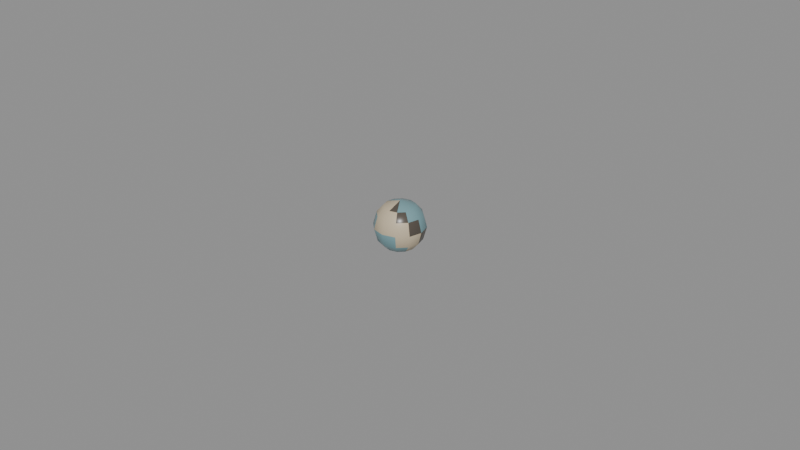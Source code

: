 # Source: marble.blend  (saved by Blender 4.0.36; exported with 4.5.12 LTS)
import bpy
from mathutils import Matrix  # noqa: F401  (used for matrix-valued properties, if any)

bpy.ops.wm.read_factory_settings(use_empty=True)
scene = bpy.context.scene
scene.name = 'Scene'

# ---- materials (node trees are filled in below, after node groups)
mat_prop_marble_glass_blue = bpy.data.materials.new('Prop_marble_glass_blue')
mat_prop_marble_glass_blue.use_transparent_shadow = False
mat_prop_marble_glass_blue.diffuse_color = (0.18, 0.33, 0.36, 1.0)
mat_prop_marble_shell = bpy.data.materials.new('Prop_marble_shell')
mat_prop_marble_shell.use_transparent_shadow = False
mat_prop_marble_shell.diffuse_color = (0.56, 0.47, 0.33, 1.0)
mat_prop_marble_chitin = bpy.data.materials.new('Prop_marble_chitin')
mat_prop_marble_chitin.use_transparent_shadow = False
mat_prop_marble_chitin.diffuse_color = (0.09, 0.075, 0.06, 1.0)

# ---- material node trees
mat_prop_marble_glass_blue.use_nodes = True; mat_prop_marble_glass_blue.node_tree.nodes.clear()
_N = mat_prop_marble_glass_blue.node_tree.nodes; _L = mat_prop_marble_glass_blue.node_tree.links
n0 = _N.new('ShaderNodeBsdfPrincipled'); n0.name = 'Principled BSDF'; n0.location = (10, 300)
n0.inputs[0].default_value = (0.18, 0.33, 0.36, 1.0)
n0.inputs[2].default_value = 0.22
n0.inputs[3].default_value = 1.45
n1 = _N.new('ShaderNodeOutputMaterial'); n1.name = 'Material Output'; n1.location = (300, 300)
_L.new(n0.outputs[0], n1.inputs[0])
n1.is_active_output = True
mat_prop_marble_shell.use_nodes = True; mat_prop_marble_shell.node_tree.nodes.clear()
_N = mat_prop_marble_shell.node_tree.nodes; _L = mat_prop_marble_shell.node_tree.links
n0 = _N.new('ShaderNodeBsdfPrincipled'); n0.name = 'Principled BSDF'; n0.location = (10, 300)
n0.inputs[0].default_value = (0.56, 0.47, 0.33, 1.0)
n0.inputs[2].default_value = 0.42
n0.inputs[3].default_value = 1.45
n1 = _N.new('ShaderNodeOutputMaterial'); n1.name = 'Material Output'; n1.location = (300, 300)
_L.new(n0.outputs[0], n1.inputs[0])
n1.is_active_output = True
mat_prop_marble_chitin.use_nodes = True; mat_prop_marble_chitin.node_tree.nodes.clear()
_N = mat_prop_marble_chitin.node_tree.nodes; _L = mat_prop_marble_chitin.node_tree.links
n0 = _N.new('ShaderNodeBsdfPrincipled'); n0.name = 'Principled BSDF'; n0.location = (10, 300)
n0.inputs[0].default_value = (0.09, 0.075, 0.06, 1.0)
n0.inputs[2].default_value = 0.3
n0.inputs[3].default_value = 1.45
n1 = _N.new('ShaderNodeOutputMaterial'); n1.name = 'Material Output'; n1.location = (300, 300)
_L.new(n0.outputs[0], n1.inputs[0])
n1.is_active_output = True

# ---- meshes
me_marble_mesh = bpy.data.meshes.new('marble_Mesh')
me_marble_mesh.from_pydata([(0.0, 0.0, -0.008), (0.0048, 0.0, -0.0064), (0.004157, 0.0024, -0.0064), (0.0024, 0.004157, -0.0064), (2.939e-19, 0.0048, -0.0064), (-0.0024, 0.004157, -0.0064), (-0.004157, 0.0024, -0.0064), (-0.0048, 5.878e-19, -0.0064), (-0.004157, -0.0024, -0.0064), (-0.0024, -0.004157, -0.0064), (-8.817e-19, -0.0048, -0.0064), (0.0024, -0.004157, -0.0064), (0.004157, -0.0024, -0.0064), (0.0069, 0.0, -0.004), (0.005976, 0.00345, -0.004), (0.00345, 0.005976, -0.004), (4.225e-19, 0.0069, -0.004), (-0.00345, 0.005976, -0.004), (-0.005976, 0.00345, -0.004), (-0.0069, 8.45e-19, -0.004), (-0.005976, -0.00345, -0.004), (-0.00345, -0.005976, -0.004), (-1.268e-18, -0.0069, -0.004), (0.00345, -0.005976, -0.004), (0.005976, -0.00345, -0.004), (0.008, 0.0, 0.0), (0.006928, 0.004, 0.0), (0.004, 0.006928, 0.0), (4.899e-19, 0.008, 0.0), (-0.004, 0.006928, 0.0), (-0.006928, 0.004, 0.0), (-0.008, 9.797e-19, 0.0), (-0.006928, -0.004, 0.0), (-0.004, -0.006928, 0.0), (-1.47e-18, -0.008, 0.0), (0.004, -0.006928, 0.0), (0.006928, -0.004, 0.0), (0.0069, 0.0, 0.004), (0.005976, 0.00345, 0.004), (0.00345, 0.005976, 0.004), (4.225e-19, 0.0069, 0.004), (-0.00345, 0.005976, 0.004), (-0.005976, 0.00345, 0.004), (-0.0069, 8.45e-19, 0.004), (-0.005976, -0.00345, 0.004), (-0.00345, -0.005976, 0.004), (-1.268e-18, -0.0069, 0.004), (0.00345, -0.005976, 0.004), (0.005976, -0.00345, 0.004), (0.0048, 0.0, 0.0064), (0.004157, 0.0024, 0.0064), (0.0024, 0.004157, 0.0064), (2.939e-19, 0.0048, 0.0064), (-0.0024, 0.004157, 0.0064), (-0.004157, 0.0024, 0.0064), (-0.0048, 5.878e-19, 0.0064), (-0.004157, -0.0024, 0.0064), (-0.0024, -0.004157, 0.0064), (-8.817e-19, -0.0048, 0.0064), (0.0024, -0.004157, 0.0064), (0.004157, -0.0024, 0.0064), (0.0, 0.0, 0.008)], [], [(0, 2, 1), (0, 3, 2), (0, 4, 3), (0, 5, 4), (0, 6, 5), (0, 7, 6), (0, 8, 7), (0, 9, 8), (0, 10, 9), (0, 11, 10), (0, 12, 11), (0, 1, 12), (1, 14, 13), (2, 15, 14), (3, 16, 15), (4, 17, 16), (5, 18, 17), (6, 19, 18), (7, 20, 19), (8, 21, 20), (9, 22, 21), (10, 23, 22), (11, 24, 23), (12, 13, 24), (13, 26, 25), (14, 27, 26), (15, 28, 27), (16, 29, 28), (17, 30, 29), (18, 31, 30), (19, 32, 31), (20, 33, 32), (21, 34, 33), (22, 35, 34), (23, 36, 35), (24, 25, 36), (25, 38, 37), (26, 39, 38), (27, 40, 39), (28, 41, 40), (29, 42, 41), (30, 43, 42), (31, 44, 43), (32, 45, 44), (33, 46, 45), (34, 47, 46), (35, 48, 47), (36, 37, 48), (37, 50, 49), (38, 51, 50), (39, 52, 51), (40, 53, 52), (41, 54, 53), (42, 55, 54), (43, 56, 55), (44, 57, 56), (45, 58, 57), (46, 59, 58), (47, 60, 59), (48, 49, 60), (49, 50, 61), (50, 51, 61), (51, 52, 61), (52, 53, 61), (53, 54, 61), (54, 55, 61), (55, 56, 61), (56, 57, 61), (57, 58, 61), (58, 59, 61), (59, 60, 61), (60, 49, 61), (1, 2, 14), (2, 3, 15), (3, 4, 16), (4, 5, 17), (5, 6, 18), (6, 7, 19), (7, 8, 20), (8, 9, 21), (9, 10, 22), (10, 11, 23), (11, 12, 24), (12, 1, 13), (13, 14, 26), (14, 15, 27), (15, 16, 28), (16, 17, 29), (17, 18, 30), (18, 19, 31), (19, 20, 32), (20, 21, 33), (21, 22, 34), (22, 23, 35), (23, 24, 36), (24, 13, 25), (25, 26, 38), (26, 27, 39), (27, 28, 40), (28, 29, 41), (29, 30, 42), (30, 31, 43), (31, 32, 44), (32, 33, 45), (33, 34, 46), (34, 35, 47), (35, 36, 48), (36, 25, 37), (37, 38, 50), (38, 39, 51), (39, 40, 52), (40, 41, 53), (41, 42, 54), (42, 43, 55), (43, 44, 56), (44, 45, 57), (45, 46, 58), (46, 47, 59), (47, 48, 60), (48, 37, 49)])
me_marble_mesh.polygons.foreach_set('use_smooth', [True] * 120)
me_marble_mesh.polygons.foreach_set('material_index', [1, 1, 2, 2, 0, 0, 0, 0, 0, 0, 0, 0, 1, 1, 2, 0, 0, 0, 0, 0, 0, 0, 0, 1, 2, 2, 0, 0, 0, 0, 0, 0, 0, 0, 1, 1, 0, 0, 0, 0, 0, 0, 0, 0, 1, 1, 1, 2, 0, 0, 0, 0, 0, 0, 0, 1, 1, 1, 2, 0, 0, 0, 0, 0, 0, 0, 1, 1, 1, 2, 0, 0, 1, 1, 2, 0, 0, 0, 0, 0, 0, 0, 0, 1, 2, 2, 0, 0, 0, 0, 0, 0, 0, 0, 1, 1, 0, 0, 0, 0, 0, 0, 0, 0, 1, 1, 1, 2, 0, 0, 0, 0, 0, 0, 0, 1, 1, 1, 2, 0])
me_marble_mesh.materials.append(mat_prop_marble_glass_blue)
me_marble_mesh.materials.append(mat_prop_marble_shell)
me_marble_mesh.materials.append(mat_prop_marble_chitin)
me_marble_mesh.update()

# ---- objects
ob_marble = bpy.data.objects.new('marble', me_marble_mesh)

# ---- transforms, parenting, visibility, modifiers, constraints
ob_marble.location = (0.0, 0.0, 0.0)

# ---- collection membership
scene.collection.objects.link(ob_marble)

# ---- scene / render settings (as saved in the file)
scene.frame_start = 1; scene.frame_end = 250; scene.frame_set(1)
scene.render.engine = 'BLENDER_EEVEE_NEXT'
scene.cycles.sampling_pattern = 'TABULATED_SOBOL'
bpy.context.view_layer.update()

# ---- added for rendering (the .blend has no active camera and no usable light): camera, sun + grey world if the file has none
cam_auto = bpy.data.cameras.new('AutoCamera')
cam_auto.lens = 50.0
cam_auto.sensor_width = 36.0
cam_auto.clip_end = 1000.0
ob_auto_camera = bpy.data.objects.new('AutoCamera', cam_auto)
scene.collection.objects.link(ob_auto_camera)
ob_auto_camera.location = (0.185045, -0.222054, 0.148036)
ob_auto_camera.rotation_euler = (1.09748, -7.21219e-08, 0.694738)
scene.camera = ob_auto_camera
light_auto_sun = bpy.data.lights.new('AutoSun', 'SUN')
light_auto_sun.energy = 3.0
light_auto_sun.angle = 0.0523599
ob_auto_sun = bpy.data.objects.new('AutoSun', light_auto_sun)
scene.collection.objects.link(ob_auto_sun)
ob_auto_sun.rotation_euler = (0.872665, 0.174533, 0.523599)
if scene.world is None:
    world_auto = bpy.data.worlds.new('AutoWorld')
    world_auto.color = (0.3, 0.3, 0.3)
    scene.world = world_auto
bpy.context.view_layer.update()
